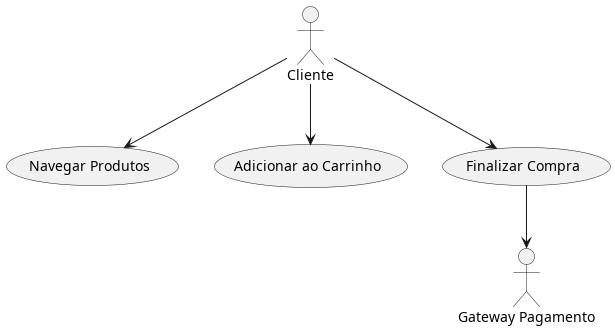

The diagram above was rendered by PlantUML. Its source (embedded in the PNG):
@startuml
actor Cliente
actor "Gateway Pagamento" as GP
Cliente --> (Navegar Produtos)
Cliente --> (Adicionar ao Carrinho)
Cliente --> (Finalizar Compra)
(Finalizar Compra) --> GP
@enduml